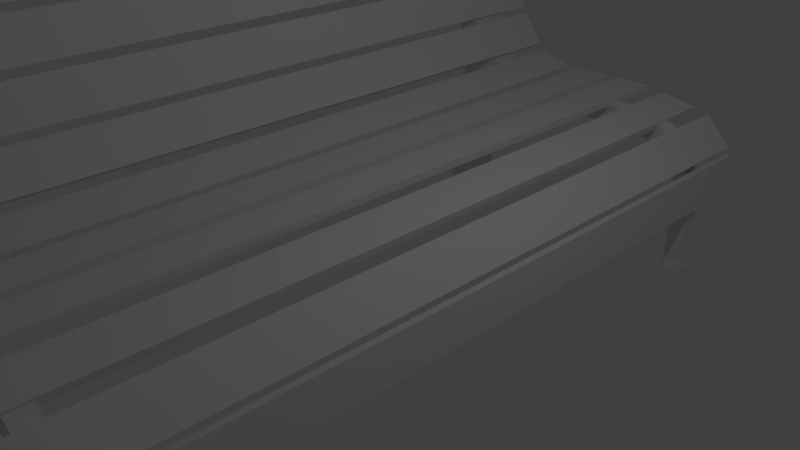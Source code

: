 # Source: Bench.blend  (saved by Blender 2.75.0; exported with 4.5.12 LTS)
import bpy
from mathutils import Matrix  # noqa: F401  (used for matrix-valued properties, if any)

bpy.ops.wm.read_factory_settings(use_empty=True)
scene = bpy.context.scene
scene.name = 'Scene'

# ---- collections
col_collection_1 = bpy.data.collections.new('Collection 1'); scene.collection.children.link(col_collection_1)

# ---- world
world_world = bpy.data.worlds.new('World'); scene.world = world_world
world_world.color = (0.05088, 0.05088, 0.05088)
world_world.use_sun_shadow = False
world_world.sun_shadow_jitter_overblur = 0.0
world_world.cycles.sampling_method = 'MANUAL'
world_world.cycles.sample_map_resolution = 256

# ---- cameras
cam_camera = bpy.data.cameras.new('Camera')
cam_camera.clip_end = 100.0
cam_camera.lens = 35.0
cam_camera.sensor_width = 32.0
cam_camera.sensor_height = 18.0
cam_camera.ortho_scale = 7.314
cam_camera.dof.focus_distance = 0.0
cam_camera.dof.aperture_fstop = 128.0

# ---- lights
light_lamp = bpy.data.lights.new('Lamp', 'POINT')
light_lamp.transmission_factor = 0.0
light_lamp.cutoff_distance = 30.0
light_lamp.energy = 100.0
light_lamp.shadow_buffer_clip_start = 1.001
light_lamp.shadow_soft_size = 0.1
light_lamp.shadow_maximum_resolution = 0.006
light_lamp.use_absolute_resolution = True
light_lamp.cycles.use_multiple_importance_sampling = False

# ---- meshes
me_cube_013 = bpy.data.meshes.new('Cube.013')
me_cube_013.from_pydata([(-1.0, -1.0, -1.0), (-1.0, -1.0, 1.0), (-1.0, 1.0, -1.0), (-1.0, 1.0, 1.0), (1.0, -1.0, -1.0), (1.0, -1.0, 1.0), (1.0, 1.0, -1.0), (1.0, 1.0, 1.0), (13.02, 1.0, 1.0), (13.02, 1.0, -1.0), (13.02, -1.0, 1.0), (13.02, -1.0, -1.0), (18.79, 1.0, 0.1274), (18.79, 1.0, -1.873), (18.79, -1.0, 0.1274), (18.79, -1.0, -1.873), (21.65, 1.0, -2.565), (20.62, 1.0, -4.282), (21.65, -1.0, -2.565), (20.62, -1.0, -4.282), (22.8, 1.0, -7.196), (20.96, 1.0, -7.975), (22.8, -1.0, -7.196), (20.96, -1.0, -7.975), (22.87, 1.0, -14.58), (20.88, 1.0, -14.69), (22.87, -1.0, -14.58), (20.88, -1.0, -14.69), (23.13, 1.26, -15.71), (20.62, 1.26, -15.84), (23.13, -1.26, -15.71), (20.62, -1.26, -15.84), (23.13, 1.26, -16.38), (20.62, 1.26, -16.51), (23.13, -1.26, -16.38), (20.62, -1.26, -16.51), (-6.303, -2.237, -0.5593), (-6.303, -2.237, 4.117), (-6.303, 2.237, 4.117), (-6.303, 2.237, -0.5593), (-8.854, -2.237, -0.5593), (-8.854, -2.237, 4.117), (-8.854, 2.237, 4.117), (-8.854, 2.237, -0.5593), (-7.511, -2.237, 7.876), (-7.511, 2.237, 7.876), (-10.06, -2.237, 7.876), (-10.06, 2.237, 7.876), (-8.854, -2.237, 13.85), (-8.854, 2.237, 13.85), (-11.4, -2.237, 13.85), (-11.4, 2.237, 13.85), (-10.53, -2.237, 22.11), (-10.53, 2.237, 22.11), (-13.08, -2.237, 22.11), (-13.08, 2.237, 22.11), (-11.87, -2.237, 27.48), (-11.87, 2.237, 27.48), (-14.43, -2.237, 27.48), (-14.43, 2.237, 27.48), (-14.82, -2.237, 30.68), (-14.82, 2.237, 30.68), (-16.04, -2.237, 28.44), (-16.04, 2.237, 28.44), (-6.69, 2.237, -6.552), (-6.69, -2.237, -6.552), (-9.24, 2.237, -6.552), (-9.24, -2.237, -6.552), (-8.198, 2.237, -14.13), (-8.198, -2.237, -14.13), (-10.75, 2.237, -14.13), (-10.75, -2.237, -14.13), (-8.047, 2.501, -15.64), (-8.047, -2.501, -15.64), (-10.9, 2.501, -15.64), (-10.9, -2.501, -15.64), (-8.047, 2.501, -16.68), (-8.047, -2.501, -16.68), (-10.9, 2.501, -16.68), (-10.9, -2.501, -16.68)], [], [(3, 2, 39, 38), (3, 7, 6, 2), (4, 6, 9, 11), (5, 1, 0, 4), (0, 2, 6, 4), (5, 7, 3, 1), (8, 10, 14, 12), (7, 5, 10, 8), (6, 7, 8, 9), (5, 4, 11, 10), (14, 15, 19, 18), (10, 11, 15, 14), (9, 8, 12, 13), (11, 9, 13, 15), (19, 17, 21, 23), (13, 12, 16, 17), (15, 13, 17, 19), (12, 14, 18, 16), (22, 23, 27, 26), (16, 18, 22, 20), (18, 19, 23, 22), (17, 16, 20, 21), (26, 27, 31, 30), (21, 20, 24, 25), (23, 21, 25, 27), (20, 22, 26, 24), (31, 29, 33, 35), (25, 24, 28, 29), (27, 25, 29, 31), (24, 26, 30, 28), (32, 34, 35, 33), (28, 30, 34, 32), (30, 31, 35, 34), (29, 28, 32, 33), (36, 37, 41, 40), (0, 1, 37, 36), (2, 0, 36, 39), (1, 3, 38, 37), (41, 42, 43, 40), (40, 43, 66, 67), (42, 41, 46, 47), (38, 39, 43, 42), (46, 44, 48, 50), (37, 38, 45, 44), (41, 37, 44, 46), (38, 42, 47, 45), (49, 51, 55, 53), (44, 45, 49, 48), (45, 47, 51, 49), (47, 46, 50, 51), (55, 54, 58, 59), (51, 50, 54, 55), (50, 48, 52, 54), (48, 49, 53, 52), (58, 56, 60, 62), (54, 52, 56, 58), (52, 53, 57, 56), (53, 55, 59, 57), (60, 61, 63, 62), (56, 57, 61, 60), (57, 59, 63, 61), (59, 58, 62, 63), (65, 67, 71, 69), (39, 36, 65, 64), (43, 39, 64, 66), (36, 40, 67, 65), (69, 71, 75, 73), (64, 65, 69, 68), (66, 64, 68, 70), (67, 66, 70, 71), (74, 72, 76, 78), (68, 69, 73, 72), (70, 68, 72, 74), (71, 70, 74, 75), (76, 77, 79, 78), (75, 74, 78, 79), (73, 75, 79, 77), (72, 73, 77, 76)])
me_cube_013.use_remesh_preserve_volume = False
me_cube_013.use_remesh_preserve_attributes = False
me_cube_013.use_mirror_vertex_groups = False
me_cube_013.update()
me_cube_001 = bpy.data.meshes.new('Cube.001')
me_cube_001.from_pydata([(-1.0, -1.0, -1.0), (-1.0, -1.0, 1.0), (-1.0, 1.0, -1.0), (-1.0, 1.0, 1.0), (1.0, -1.0, -1.0), (1.0, -1.0, 1.0), (1.0, 1.0, -1.0), (1.0, 1.0, 1.0)], [], [(1, 3, 2, 0), (3, 7, 6, 2), (7, 5, 4, 6), (5, 1, 0, 4), (0, 2, 6, 4), (5, 7, 3, 1)])
me_cube_001.use_remesh_preserve_volume = False
me_cube_001.use_remesh_preserve_attributes = False
me_cube_001.use_mirror_vertex_groups = False
me_cube_001.update()
me_cube_002 = bpy.data.meshes.new('Cube.002')
me_cube_002.from_pydata([(-1.0, -1.0, -1.0), (-1.0, -1.0, 1.0), (-1.0, 1.0, -1.0), (-1.0, 1.0, 1.0), (1.0, -1.0, -1.0), (1.0, -1.0, 1.0), (1.0, 1.0, -1.0), (1.0, 1.0, 1.0)], [], [(1, 3, 2, 0), (3, 7, 6, 2), (7, 5, 4, 6), (5, 1, 0, 4), (0, 2, 6, 4), (5, 7, 3, 1)])
me_cube_002.use_remesh_preserve_volume = False
me_cube_002.use_remesh_preserve_attributes = False
me_cube_002.use_mirror_vertex_groups = False
me_cube_002.update()
me_cube_003 = bpy.data.meshes.new('Cube.003')
me_cube_003.from_pydata([(-1.0, -1.0, -1.0), (-1.0, -1.0, 1.0), (-1.0, 1.0, -1.0), (-1.0, 1.0, 1.0), (1.0, -1.0, -1.0), (1.0, -1.0, 1.0), (1.0, 1.0, -1.0), (1.0, 1.0, 1.0)], [], [(1, 3, 2, 0), (3, 7, 6, 2), (7, 5, 4, 6), (5, 1, 0, 4), (0, 2, 6, 4), (5, 7, 3, 1)])
me_cube_003.use_remesh_preserve_volume = False
me_cube_003.use_remesh_preserve_attributes = False
me_cube_003.use_mirror_vertex_groups = False
me_cube_003.update()
me_cube_004 = bpy.data.meshes.new('Cube.004')
me_cube_004.from_pydata([(-1.0, -1.0, -1.0), (-1.0, -1.0, 1.0), (-1.0, 1.0, -1.0), (-1.0, 1.0, 1.0), (1.0, -1.0, -1.0), (1.0, -1.0, 1.0), (1.0, 1.0, -1.0), (1.0, 1.0, 1.0)], [], [(1, 3, 2, 0), (3, 7, 6, 2), (7, 5, 4, 6), (5, 1, 0, 4), (0, 2, 6, 4), (5, 7, 3, 1)])
me_cube_004.use_remesh_preserve_volume = False
me_cube_004.use_remesh_preserve_attributes = False
me_cube_004.use_mirror_vertex_groups = False
me_cube_004.update()
me_cube_005 = bpy.data.meshes.new('Cube.005')
me_cube_005.from_pydata([(-1.0, -1.0, -1.0), (-1.0, -1.0, 1.0), (-1.0, 1.0, -1.0), (-1.0, 1.0, 1.0), (1.0, -1.0, -1.0), (1.0, -1.0, 1.0), (1.0, 1.0, -1.0), (1.0, 1.0, 1.0)], [], [(1, 3, 2, 0), (3, 7, 6, 2), (7, 5, 4, 6), (5, 1, 0, 4), (0, 2, 6, 4), (5, 7, 3, 1)])
me_cube_005.use_remesh_preserve_volume = False
me_cube_005.use_remesh_preserve_attributes = False
me_cube_005.use_mirror_vertex_groups = False
me_cube_005.update()
me_cube_006 = bpy.data.meshes.new('Cube.006')
me_cube_006.from_pydata([(-1.0, -1.0, -1.0), (-1.0, -1.0, 1.0), (-1.0, 1.0, -1.0), (-1.0, 1.0, 1.0), (1.0, -1.0, -1.0), (1.0, -1.0, 1.0), (1.0, 1.0, -1.0), (1.0, 1.0, 1.0)], [], [(1, 3, 2, 0), (3, 7, 6, 2), (7, 5, 4, 6), (5, 1, 0, 4), (0, 2, 6, 4), (5, 7, 3, 1)])
me_cube_006.use_remesh_preserve_volume = False
me_cube_006.use_remesh_preserve_attributes = False
me_cube_006.use_mirror_vertex_groups = False
me_cube_006.update()
me_cube_007 = bpy.data.meshes.new('Cube.007')
me_cube_007.from_pydata([(-1.0, -1.0, -1.0), (-1.0, -1.0, 1.0), (-1.0, 1.0, -1.0), (-1.0, 1.0, 1.0), (1.0, -1.0, -1.0), (1.0, -1.0, 1.0), (1.0, 1.0, -1.0), (1.0, 1.0, 1.0)], [], [(1, 3, 2, 0), (3, 7, 6, 2), (7, 5, 4, 6), (5, 1, 0, 4), (0, 2, 6, 4), (5, 7, 3, 1)])
me_cube_007.use_remesh_preserve_volume = False
me_cube_007.use_remesh_preserve_attributes = False
me_cube_007.use_mirror_vertex_groups = False
me_cube_007.update()
me_cube_008 = bpy.data.meshes.new('Cube.008')
me_cube_008.from_pydata([(-1.0, -1.0, -1.0), (-1.0, -1.0, 1.0), (-1.0, 1.0, -1.0), (-1.0, 1.0, 1.0), (1.0, -1.0, -1.0), (1.0, -1.0, 1.0), (1.0, 1.0, -1.0), (1.0, 1.0, 1.0)], [], [(1, 3, 2, 0), (3, 7, 6, 2), (7, 5, 4, 6), (5, 1, 0, 4), (0, 2, 6, 4), (5, 7, 3, 1)])
me_cube_008.use_remesh_preserve_volume = False
me_cube_008.use_remesh_preserve_attributes = False
me_cube_008.use_mirror_vertex_groups = False
me_cube_008.update()
me_cube_009 = bpy.data.meshes.new('Cube.009')
me_cube_009.from_pydata([(-1.0, -1.0, -1.0), (-1.0, -1.0, 1.0), (-1.0, 1.0, -1.0), (-1.0, 1.0, 1.0), (1.0, -1.0, -1.0), (1.0, -1.0, 1.0), (1.0, 1.0, -1.0), (1.0, 1.0, 1.0)], [], [(1, 3, 2, 0), (3, 7, 6, 2), (7, 5, 4, 6), (5, 1, 0, 4), (0, 2, 6, 4), (5, 7, 3, 1)])
me_cube_009.use_remesh_preserve_volume = False
me_cube_009.use_remesh_preserve_attributes = False
me_cube_009.use_mirror_vertex_groups = False
me_cube_009.update()
me_cube_010 = bpy.data.meshes.new('Cube.010')
me_cube_010.from_pydata([(-1.0, -1.0, -1.0), (-1.0, -1.0, 1.0), (-1.0, 1.0, -1.0), (-1.0, 1.0, 1.0), (1.0, -1.0, -1.0), (1.0, -1.0, 1.0), (1.0, 1.0, -1.0), (1.0, 1.0, 1.0)], [], [(1, 3, 2, 0), (3, 7, 6, 2), (7, 5, 4, 6), (5, 1, 0, 4), (0, 2, 6, 4), (5, 7, 3, 1)])
me_cube_010.use_remesh_preserve_volume = False
me_cube_010.use_remesh_preserve_attributes = False
me_cube_010.use_mirror_vertex_groups = False
me_cube_010.update()
me_cube_011 = bpy.data.meshes.new('Cube.011')
me_cube_011.from_pydata([(-1.0, -1.0, -1.0), (-1.0, -1.0, 1.0), (-1.0, 1.0, -1.0), (-1.0, 1.0, 1.0), (1.0, -1.0, -1.0), (1.0, -1.0, 1.0), (1.0, 1.0, -1.0), (1.0, 1.0, 1.0)], [], [(1, 3, 2, 0), (3, 7, 6, 2), (7, 5, 4, 6), (5, 1, 0, 4), (0, 2, 6, 4), (5, 7, 3, 1)])
me_cube_011.use_remesh_preserve_volume = False
me_cube_011.use_remesh_preserve_attributes = False
me_cube_011.use_mirror_vertex_groups = False
me_cube_011.update()
me_cube_012 = bpy.data.meshes.new('Cube.012')
me_cube_012.from_pydata([(-1.0, -1.0, -1.0), (-1.0, -1.0, 1.0), (-1.0, 1.0, -1.0), (-1.0, 1.0, 1.0), (1.0, -1.0, -1.0), (1.0, -1.0, 1.0), (1.0, 1.0, -1.0), (1.0, 1.0, 1.0)], [], [(1, 3, 2, 0), (3, 7, 6, 2), (7, 5, 4, 6), (5, 1, 0, 4), (0, 2, 6, 4), (5, 7, 3, 1)])
_uv = me_cube_012.uv_layers.new(name='UVMap')
_uv.uv.foreach_set('vector', [0.0, 0.0, 1.0, 0.0, 1.0, 1.0, 0.0, 1.0, 0.0, 0.0, 1.0, 0.0, 1.0, 1.0, 0.0, 1.0, 0.0, 0.0, 1.0, 0.0, 1.0, 1.0, 0.0, 1.0, 0.0, 0.0, 1.0, 0.0, 1.0, 1.0, 0.0, 1.0, 0.0, 0.0, 1.0, 0.0, 1.0, 1.0, 0.0, 1.0, 0.0, 0.0, 1.0, 0.0, 1.0, 1.0, 0.0, 1.0])
me_cube_012.use_remesh_preserve_volume = False
me_cube_012.use_remesh_preserve_attributes = False
me_cube_012.use_mirror_vertex_groups = False
me_cube_012.update()
me_cube_014 = bpy.data.meshes.new('Cube.014')
me_cube_014.from_pydata([(-1.0, -1.0, -1.0), (-1.0, -1.0, 1.0), (-1.0, 1.0, -1.0), (-1.0, 1.0, 1.0), (1.0, -1.0, -1.0), (1.0, -1.0, 1.0), (1.0, 1.0, -1.0), (1.0, 1.0, 1.0), (13.02, 1.0, 1.0), (13.02, 1.0, -1.0), (13.02, -1.0, 1.0), (13.02, -1.0, -1.0), (18.79, 1.0, 0.1274), (18.79, 1.0, -1.873), (18.79, -1.0, 0.1274), (18.79, -1.0, -1.873), (21.65, 1.0, -2.565), (20.62, 1.0, -4.282), (21.65, -1.0, -2.565), (20.62, -1.0, -4.282), (22.8, 1.0, -7.196), (20.96, 1.0, -7.975), (22.8, -1.0, -7.196), (20.96, -1.0, -7.975), (22.87, 1.0, -14.58), (20.88, 1.0, -14.69), (22.87, -1.0, -14.58), (20.88, -1.0, -14.69), (23.13, 1.26, -15.71), (20.62, 1.26, -15.84), (23.13, -1.26, -15.71), (20.62, -1.26, -15.84), (23.13, 1.26, -16.38), (20.62, 1.26, -16.51), (23.13, -1.26, -16.38), (20.62, -1.26, -16.51), (-6.303, -2.237, -0.5593), (-6.303, -2.237, 4.117), (-6.303, 2.237, 4.117), (-6.303, 2.237, -0.5593), (-8.854, -2.237, -0.5593), (-8.854, -2.237, 4.117), (-8.854, 2.237, 4.117), (-8.854, 2.237, -0.5593), (-7.511, -2.237, 7.876), (-7.511, 2.237, 7.876), (-10.06, -2.237, 7.876), (-10.06, 2.237, 7.876), (-8.854, -2.237, 13.85), (-8.854, 2.237, 13.85), (-11.4, -2.237, 13.85), (-11.4, 2.237, 13.85), (-10.53, -2.237, 22.11), (-10.53, 2.237, 22.11), (-13.08, -2.237, 22.11), (-13.08, 2.237, 22.11), (-11.87, -2.237, 27.48), (-11.87, 2.237, 27.48), (-14.43, -2.237, 27.48), (-14.43, 2.237, 27.48), (-14.82, -2.237, 30.68), (-14.82, 2.237, 30.68), (-16.04, -2.237, 28.44), (-16.04, 2.237, 28.44), (-6.69, 2.237, -6.552), (-6.69, -2.237, -6.552), (-9.24, 2.237, -6.552), (-9.24, -2.237, -6.552), (-8.198, 2.237, -14.13), (-8.198, -2.237, -14.13), (-10.75, 2.237, -14.13), (-10.75, -2.237, -14.13), (-8.047, 2.501, -15.64), (-8.047, -2.501, -15.64), (-10.9, 2.501, -15.64), (-10.9, -2.501, -15.64), (-8.047, 2.501, -16.68), (-8.047, -2.501, -16.68), (-10.9, 2.501, -16.68), (-10.9, -2.501, -16.68)], [], [(3, 2, 39, 38), (3, 7, 6, 2), (4, 6, 9, 11), (5, 1, 0, 4), (0, 2, 6, 4), (5, 7, 3, 1), (8, 10, 14, 12), (7, 5, 10, 8), (6, 7, 8, 9), (5, 4, 11, 10), (14, 15, 19, 18), (10, 11, 15, 14), (9, 8, 12, 13), (11, 9, 13, 15), (19, 17, 21, 23), (13, 12, 16, 17), (15, 13, 17, 19), (12, 14, 18, 16), (22, 23, 27, 26), (16, 18, 22, 20), (18, 19, 23, 22), (17, 16, 20, 21), (26, 27, 31, 30), (21, 20, 24, 25), (23, 21, 25, 27), (20, 22, 26, 24), (31, 29, 33, 35), (25, 24, 28, 29), (27, 25, 29, 31), (24, 26, 30, 28), (32, 34, 35, 33), (28, 30, 34, 32), (30, 31, 35, 34), (29, 28, 32, 33), (36, 37, 41, 40), (0, 1, 37, 36), (2, 0, 36, 39), (1, 3, 38, 37), (41, 42, 43, 40), (40, 43, 66, 67), (42, 41, 46, 47), (38, 39, 43, 42), (46, 44, 48, 50), (37, 38, 45, 44), (41, 37, 44, 46), (38, 42, 47, 45), (49, 51, 55, 53), (44, 45, 49, 48), (45, 47, 51, 49), (47, 46, 50, 51), (55, 54, 58, 59), (51, 50, 54, 55), (50, 48, 52, 54), (48, 49, 53, 52), (58, 56, 60, 62), (54, 52, 56, 58), (52, 53, 57, 56), (53, 55, 59, 57), (60, 61, 63, 62), (56, 57, 61, 60), (57, 59, 63, 61), (59, 58, 62, 63), (65, 67, 71, 69), (39, 36, 65, 64), (43, 39, 64, 66), (36, 40, 67, 65), (69, 71, 75, 73), (64, 65, 69, 68), (66, 64, 68, 70), (67, 66, 70, 71), (74, 72, 76, 78), (68, 69, 73, 72), (70, 68, 72, 74), (71, 70, 74, 75), (76, 77, 79, 78), (75, 74, 78, 79), (73, 75, 79, 77), (72, 73, 77, 76)])
me_cube_014.use_remesh_preserve_volume = False
me_cube_014.use_remesh_preserve_attributes = False
me_cube_014.use_mirror_vertex_groups = False
me_cube_014.update()

# ---- objects
ob_cube_012 = bpy.data.objects.new('Cube.012', me_cube_013)
ob_cube = bpy.data.objects.new('Cube', me_cube_001)
ob_lamp = bpy.data.objects.new('Lamp', light_lamp)
ob_camera = bpy.data.objects.new('Camera', cam_camera)
ob_cube_001 = bpy.data.objects.new('Cube.001', me_cube_002)
ob_cube_002 = bpy.data.objects.new('Cube.002', me_cube_003)
ob_cube_003 = bpy.data.objects.new('Cube.003', me_cube_004)
ob_cube_004 = bpy.data.objects.new('Cube.004', me_cube_005)
ob_cube_005 = bpy.data.objects.new('Cube.005', me_cube_006)
ob_cube_006 = bpy.data.objects.new('Cube.006', me_cube_007)
ob_cube_007 = bpy.data.objects.new('Cube.007', me_cube_008)
ob_cube_008 = bpy.data.objects.new('Cube.008', me_cube_009)
ob_cube_009 = bpy.data.objects.new('Cube.009', me_cube_010)
ob_cube_010 = bpy.data.objects.new('Cube.010', me_cube_011)
ob_cube_011 = bpy.data.objects.new('Cube.011', me_cube_012)
ob_cube_013 = bpy.data.objects.new('Cube.013', me_cube_014)

# ---- transforms, parenting, visibility, modifiers, constraints
ob_cube_012.location = (-1.355, 4.774, 0.8181)
ob_cube_012.scale = (0.1383, 0.1383, 0.1383)
ob_cube_012.lineart.crease_threshold = 0.0
ob_cube.location = (0.0, 0.0, 1.0)
ob_cube.scale = (0.3, 5.687, 0.05)
ob_cube.lineart.crease_threshold = 0.0
ob_lamp.location = (4.076, 1.005, 5.904)
ob_lamp.rotation_euler = (0.6503, 0.05522, 1.866)
ob_lamp.lock_rotations_4d = False
ob_lamp.empty_display_type = 'ARROWS'
ob_lamp.color = (0.0, 0.0, 0.0, 0.0)
ob_lamp.lineart.crease_threshold = 0.0
ob_camera.location = (7.481, -6.508, 5.344)
ob_camera.rotation_euler = (1.109, 0.01082, 0.8149)
ob_camera.lock_rotations_4d = False
ob_camera.empty_display_type = 'ARROWS'
ob_camera.color = (0.0, 0.0, 0.0, 0.0)
ob_camera.display_type = 'WIRE'
ob_camera.lineart.crease_threshold = 0.0
ob_cube_001.location = (-0.7876, 0.0, 1.0)
ob_cube_001.scale = (0.3, 5.687, 0.05)
ob_cube_001.lineart.crease_threshold = 0.0
ob_cube_002.location = (-1.559, 0.0, 1.083)
ob_cube_002.rotation_euler = (0.0, 0.2877, 0.0)
ob_cube_002.scale = (0.3, 5.687, 0.05)
ob_cube_002.lineart.crease_threshold = 0.0
ob_cube_003.location = (1.812, 0.0, -0.02927)
ob_cube_003.rotation_euler = (0.0, 1.517, 0.0)
ob_cube_003.scale = (0.3, 5.687, 0.05)
ob_cube_003.lineart.crease_threshold = 0.0
ob_cube_004.location = (0.8453, 0.0, 0.8931)
ob_cube_004.rotation_euler = (0.0, 0.1723, 0.0)
ob_cube_004.scale = (0.3, 5.687, 0.05)
ob_cube_004.lineart.crease_threshold = 0.0
ob_cube_005.location = (1.549, 0.0, 0.5756)
ob_cube_005.rotation_euler = (0.0, 0.8059, 0.0)
ob_cube_005.scale = (0.3, 5.687, 0.05)
ob_cube_005.lineart.crease_threshold = 0.0
ob_cube_006.location = (-2.141, 0.0, 1.532)
ob_cube_006.rotation_euler = (0.0, 0.9294, 0.0)
ob_cube_006.scale = (0.3, 5.687, 0.05)
ob_cube_006.lineart.crease_threshold = 0.0
ob_cube_007.location = (-2.421, 0.0, 2.187)
ob_cube_007.rotation_euler = (0.0, 1.356, 0.0)
ob_cube_007.scale = (0.3, 5.687, 0.05)
ob_cube_007.lineart.crease_threshold = 0.0
ob_cube_008.location = (-2.582, 0.0, 2.882)
ob_cube_008.rotation_euler = (0.0, 1.356, 0.0)
ob_cube_008.scale = (0.3, 5.687, 0.05)
ob_cube_008.lineart.crease_threshold = 0.0
ob_cube_009.location = (-2.742, 0.0, 3.564)
ob_cube_009.rotation_euler = (0.0, 1.356, 0.0)
ob_cube_009.scale = (0.3, 5.687, 0.05)
ob_cube_009.lineart.crease_threshold = 0.0
ob_cube_010.location = (-2.902, 0.0, 4.259)
ob_cube_010.rotation_euler = (0.0, 1.356, 0.0)
ob_cube_010.scale = (0.3, 5.687, 0.05)
ob_cube_010.lineart.crease_threshold = 0.0
ob_cube_011.location = (-3.21, 0.0, 4.9)
ob_cube_011.rotation_euler = (0.0, 0.7134, 0.0)
ob_cube_011.scale = (0.3, 5.687, 0.05)
ob_cube_011.lineart.crease_threshold = 0.0
ob_cube_013.location = (-1.355, -4.891, 0.8181)
ob_cube_013.scale = (0.1383, 0.1383, 0.1383)
ob_cube_013.lineart.crease_threshold = 0.0

# ---- collection membership
col_collection_1.objects.link(ob_cube_012)
col_collection_1.objects.link(ob_cube)
col_collection_1.objects.link(ob_lamp)
col_collection_1.objects.link(ob_camera)
col_collection_1.objects.link(ob_cube_001)
col_collection_1.objects.link(ob_cube_002)
col_collection_1.objects.link(ob_cube_003)
col_collection_1.objects.link(ob_cube_004)
col_collection_1.objects.link(ob_cube_005)
col_collection_1.objects.link(ob_cube_006)
col_collection_1.objects.link(ob_cube_007)
col_collection_1.objects.link(ob_cube_008)
col_collection_1.objects.link(ob_cube_009)
col_collection_1.objects.link(ob_cube_010)
col_collection_1.objects.link(ob_cube_011)
col_collection_1.objects.link(ob_cube_013)

# ---- scene / render settings (as saved in the file)
scene.camera = ob_camera
scene.frame_start = 1; scene.frame_end = 250; scene.frame_set(1)
scene.render.engine = 'BLENDER_EEVEE_NEXT'
scene.render.resolution_percentage = 50
scene.render.dither_intensity = 0.0
scene.cycles.use_denoising = False
scene.cycles.samples = 10
scene.cycles.sampling_pattern = 'TABULATED_SOBOL'
scene.cycles.light_sampling_threshold = 0.0
scene.cycles.use_adaptive_sampling = False
scene.cycles.use_light_tree = False
scene.cycles.blur_glossy = 0.0
scene.cycles.pixel_filter_type = 'GAUSSIAN'
scene.cycles.sample_clamp_indirect = 0.0
scene.view_settings.view_transform = 'Standard'
bpy.context.view_layer.update()

